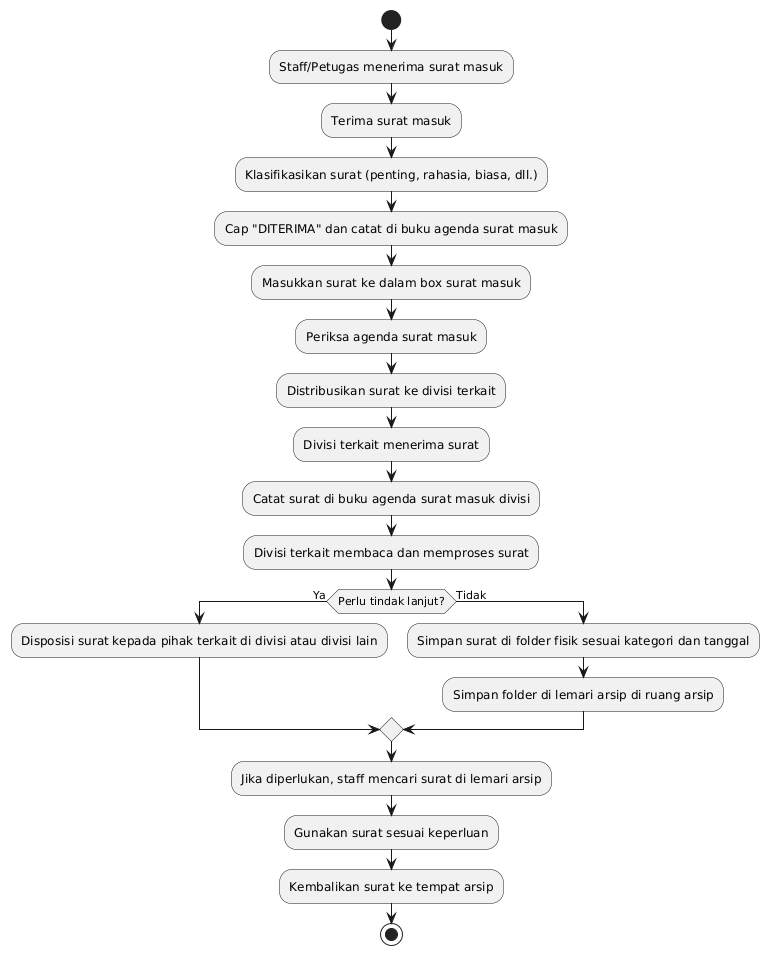

The diagram above was rendered by PlantUML. Its source (embedded in the PNG):
@startuml
start

:Staff/Petugas menerima surat masuk;
:Terima surat masuk;
:Klasifikasikan surat (penting, rahasia, biasa, dll.);
:Cap "DITERIMA" dan catat di buku agenda surat masuk;
:Masukkan surat ke dalam box surat masuk;

:Periksa agenda surat masuk;
:Distribusikan surat ke divisi terkait;

:Divisi terkait menerima surat;
:Catat surat di buku agenda surat masuk divisi;

:Divisi terkait membaca dan memproses surat;

if (Perlu tindak lanjut?) then (Ya)
    :Disposisi surat kepada pihak terkait di divisi atau divisi lain;
else (Tidak)
    :Simpan surat di folder fisik sesuai kategori dan tanggal;
    :Simpan folder di lemari arsip di ruang arsip;
endif

:Jika diperlukan, staff mencari surat di lemari arsip;
:Gunakan surat sesuai keperluan;
:Kembalikan surat ke tempat arsip;

stop
@enduml